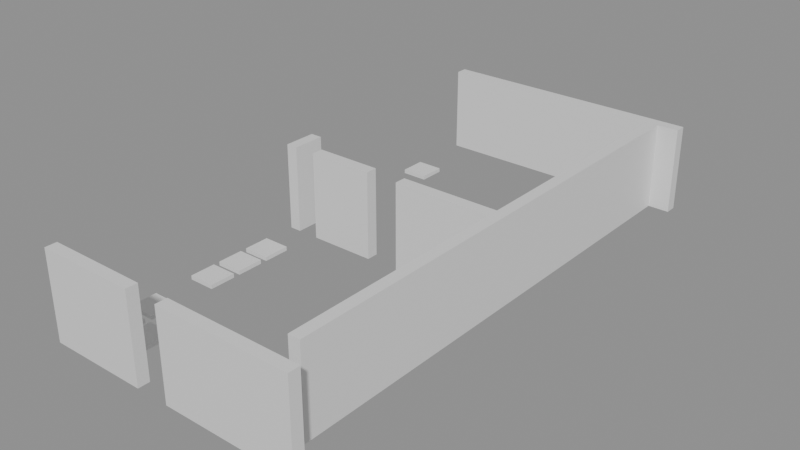 # Source: building_lego.blend  (saved by Blender 5.0.119; exported with 4.5.12 LTS)
import bpy
from mathutils import Matrix  # noqa: F401  (used for matrix-valued properties, if any)

bpy.ops.wm.read_factory_settings(use_empty=True)
scene = bpy.context.scene
scene.name = 'Scene'

# ---- collections
col_01_paredes_externas = bpy.data.collections.new('01_Paredes_Externas'); scene.collection.children.link(col_01_paredes_externas)
col_02_paredes_internas = bpy.data.collections.new('02_Paredes_Internas'); scene.collection.children.link(col_02_paredes_internas)
col_04_moveis_decoracoes = bpy.data.collections.new('04_Moveis_Decoracoes'); scene.collection.children.link(col_04_moveis_decoracoes)

# ---- materials (node trees are filled in below, after node groups)
mat_mat_parede_externa = bpy.data.materials.new('Mat_Parede_Externa')
mat_mat_parede_interna = bpy.data.materials.new('Mat_Parede_Interna')
mat_mat_moveis = bpy.data.materials.new('Mat_Moveis')

# ---- material node trees
mat_mat_parede_externa.use_nodes = True; mat_mat_parede_externa.node_tree.nodes.clear()
_N = mat_mat_parede_externa.node_tree.nodes; _L = mat_mat_parede_externa.node_tree.links
n0 = _N.new('ShaderNodeBsdfPrincipled'); n0.name = 'BSDF - Pré-fundamentado'; n0.location = (-200, 100)
n1 = _N.new('ShaderNodeOutputMaterial'); n1.name = 'Saída de material'; n1.location = (200, 100)
_L.new(n0.outputs[0], n1.inputs[0])
n1.is_active_output = True
mat_mat_parede_interna.use_nodes = True; mat_mat_parede_interna.node_tree.nodes.clear()
_N = mat_mat_parede_interna.node_tree.nodes; _L = mat_mat_parede_interna.node_tree.links
n0 = _N.new('ShaderNodeBsdfPrincipled'); n0.name = 'BSDF - Pré-fundamentado'; n0.location = (-200, 100)
n1 = _N.new('ShaderNodeOutputMaterial'); n1.name = 'Saída de material'; n1.location = (200, 100)
_L.new(n0.outputs[0], n1.inputs[0])
n1.is_active_output = True
mat_mat_moveis.use_nodes = True; mat_mat_moveis.node_tree.nodes.clear()
_N = mat_mat_moveis.node_tree.nodes; _L = mat_mat_moveis.node_tree.links
n0 = _N.new('ShaderNodeBsdfPrincipled'); n0.name = 'BSDF - Pré-fundamentado'; n0.location = (-200, 100)
n1 = _N.new('ShaderNodeOutputMaterial'); n1.name = 'Saída de material'; n1.location = (200, 100)
_L.new(n0.outputs[0], n1.inputs[0])
n1.is_active_output = True

# ---- meshes
me_bloco_dungeon_wall_4240_2735_z0 = bpy.data.meshes.new('Bloco_dungeon_wall_4240_2735_z0')
me_bloco_dungeon_wall_4240_2735_z0.from_pydata([(-0.5, -0.175, -1.32), (0.5, -0.175, -1.32), (0.5, 0.175, -1.32), (-0.5, 0.175, -1.32), (-0.5, -0.175, 1.32), (0.5, -0.175, 1.32), (0.5, 0.175, 1.32), (-0.5, 0.175, 1.32)], [], [(0, 1, 2, 3), (4, 7, 6, 5), (0, 4, 5, 1), (2, 6, 7, 3), (0, 3, 7, 4), (1, 5, 6, 2)])
me_bloco_dungeon_wall_4240_2735_z0.materials.append(mat_mat_parede_externa)
me_bloco_dungeon_wall_4240_2735_z0.update()
me_bloco_dungeon_wall_4241_2735_z0 = bpy.data.meshes.new('Bloco_dungeon_wall_4241_2735_z0')
me_bloco_dungeon_wall_4241_2735_z0.from_pydata([(-0.5, -0.175, -1.32), (0.5, -0.175, -1.32), (0.5, 0.175, -1.32), (-0.5, 0.175, -1.32), (-0.5, -0.175, 1.32), (0.5, -0.175, 1.32), (0.5, 0.175, 1.32), (-0.5, 0.175, 1.32)], [], [(0, 1, 2, 3), (4, 7, 6, 5), (0, 4, 5, 1), (2, 6, 7, 3), (0, 3, 7, 4), (1, 5, 6, 2)])
me_bloco_dungeon_wall_4241_2735_z0.materials.append(mat_mat_parede_externa)
me_bloco_dungeon_wall_4241_2735_z0.update()
me_bloco_dungeon_wall_4242_2735_z0 = bpy.data.meshes.new('Bloco_dungeon_wall_4242_2735_z0')
me_bloco_dungeon_wall_4242_2735_z0.from_pydata([(-0.5, -0.175, -1.32), (0.5, -0.175, -1.32), (0.5, 0.175, -1.32), (-0.5, 0.175, -1.32), (-0.5, -0.175, 1.32), (0.5, -0.175, 1.32), (0.5, 0.175, 1.32), (-0.5, 0.175, 1.32)], [], [(0, 1, 2, 3), (4, 7, 6, 5), (0, 4, 5, 1), (2, 6, 7, 3), (0, 3, 7, 4), (1, 5, 6, 2)])
me_bloco_dungeon_wall_4242_2735_z0.materials.append(mat_mat_parede_externa)
me_bloco_dungeon_wall_4242_2735_z0.update()
me_bloco_dungeon_wall_4244_2735_z0 = bpy.data.meshes.new('Bloco_dungeon_wall_4244_2735_z0')
me_bloco_dungeon_wall_4244_2735_z0.from_pydata([(-0.5, -0.175, -1.32), (0.5, -0.175, -1.32), (0.5, 0.175, -1.32), (-0.5, 0.175, -1.32), (-0.5, -0.175, 1.32), (0.5, -0.175, 1.32), (0.5, 0.175, 1.32), (-0.5, 0.175, 1.32)], [], [(0, 1, 2, 3), (4, 7, 6, 5), (0, 4, 5, 1), (2, 6, 7, 3), (0, 3, 7, 4), (1, 5, 6, 2)])
me_bloco_dungeon_wall_4244_2735_z0.materials.append(mat_mat_parede_externa)
me_bloco_dungeon_wall_4244_2735_z0.update()
me_bloco_dungeon_wall_4245_2735_z0 = bpy.data.meshes.new('Bloco_dungeon_wall_4245_2735_z0')
me_bloco_dungeon_wall_4245_2735_z0.from_pydata([(-0.5, -0.175, -1.32), (0.5, -0.175, -1.32), (0.5, 0.175, -1.32), (-0.5, 0.175, -1.32), (-0.5, -0.175, 1.32), (0.5, -0.175, 1.32), (0.5, 0.175, 1.32), (-0.5, 0.175, 1.32)], [], [(0, 1, 2, 3), (4, 7, 6, 5), (0, 4, 5, 1), (2, 6, 7, 3), (0, 3, 7, 4), (1, 5, 6, 2)])
me_bloco_dungeon_wall_4245_2735_z0.materials.append(mat_mat_parede_externa)
me_bloco_dungeon_wall_4245_2735_z0.update()
me_bloco_dungeon_wall_4246_2735_z0 = bpy.data.meshes.new('Bloco_dungeon_wall_4246_2735_z0')
me_bloco_dungeon_wall_4246_2735_z0.from_pydata([(-0.5, -0.175, -1.32), (0.5, -0.175, -1.32), (0.5, 0.175, -1.32), (-0.5, 0.175, -1.32), (-0.5, -0.175, 1.32), (0.5, -0.175, 1.32), (0.5, 0.175, 1.32), (-0.5, 0.175, 1.32)], [], [(0, 1, 2, 3), (4, 7, 6, 5), (0, 4, 5, 1), (2, 6, 7, 3), (0, 3, 7, 4), (1, 5, 6, 2)])
me_bloco_dungeon_wall_4246_2735_z0.materials.append(mat_mat_parede_externa)
me_bloco_dungeon_wall_4246_2735_z0.update()
me_bloco_dungeon_wall_4247_2735_z0 = bpy.data.meshes.new('Bloco_dungeon_wall_4247_2735_z0')
me_bloco_dungeon_wall_4247_2735_z0.from_pydata([(-0.5, -0.175, -1.32), (0.5, -0.175, -1.32), (0.5, 0.175, -1.32), (-0.5, 0.175, -1.32), (-0.5, -0.175, 1.32), (0.5, -0.175, 1.32), (0.5, 0.175, 1.32), (-0.5, 0.175, 1.32)], [], [(0, 1, 2, 3), (4, 7, 6, 5), (0, 4, 5, 1), (2, 6, 7, 3), (0, 3, 7, 4), (1, 5, 6, 2)])
me_bloco_dungeon_wall_4247_2735_z0.materials.append(mat_mat_parede_externa)
me_bloco_dungeon_wall_4247_2735_z0.update()
me_bloco_dungeon_wall_4240_2751_z0 = bpy.data.meshes.new('Bloco_dungeon_wall_4240_2751_z0')
me_bloco_dungeon_wall_4240_2751_z0.from_pydata([(-0.5, -0.175, -1.32), (0.5, -0.175, -1.32), (0.5, 0.175, -1.32), (-0.5, 0.175, -1.32), (-0.5, -0.175, 1.32), (0.5, -0.175, 1.32), (0.5, 0.175, 1.32), (-0.5, 0.175, 1.32)], [], [(0, 1, 2, 3), (4, 7, 6, 5), (0, 4, 5, 1), (2, 6, 7, 3), (0, 3, 7, 4), (1, 5, 6, 2)])
me_bloco_dungeon_wall_4240_2751_z0.materials.append(mat_mat_parede_externa)
me_bloco_dungeon_wall_4240_2751_z0.update()
me_bloco_dungeon_wall_4241_2751_z0 = bpy.data.meshes.new('Bloco_dungeon_wall_4241_2751_z0')
me_bloco_dungeon_wall_4241_2751_z0.from_pydata([(-0.5, -0.175, -1.32), (0.5, -0.175, -1.32), (0.5, 0.175, -1.32), (-0.5, 0.175, -1.32), (-0.5, -0.175, 1.32), (0.5, -0.175, 1.32), (0.5, 0.175, 1.32), (-0.5, 0.175, 1.32)], [], [(0, 1, 2, 3), (4, 7, 6, 5), (0, 4, 5, 1), (2, 6, 7, 3), (0, 3, 7, 4), (1, 5, 6, 2)])
me_bloco_dungeon_wall_4241_2751_z0.materials.append(mat_mat_parede_externa)
me_bloco_dungeon_wall_4241_2751_z0.update()
me_bloco_dungeon_wall_4242_2751_z0 = bpy.data.meshes.new('Bloco_dungeon_wall_4242_2751_z0')
me_bloco_dungeon_wall_4242_2751_z0.from_pydata([(-0.5, -0.175, -1.32), (0.5, -0.175, -1.32), (0.5, 0.175, -1.32), (-0.5, 0.175, -1.32), (-0.5, -0.175, 1.32), (0.5, -0.175, 1.32), (0.5, 0.175, 1.32), (-0.5, 0.175, 1.32)], [], [(0, 1, 2, 3), (4, 7, 6, 5), (0, 4, 5, 1), (2, 6, 7, 3), (0, 3, 7, 4), (1, 5, 6, 2)])
me_bloco_dungeon_wall_4242_2751_z0.materials.append(mat_mat_parede_externa)
me_bloco_dungeon_wall_4242_2751_z0.update()
me_bloco_dungeon_wall_4243_2751_z0 = bpy.data.meshes.new('Bloco_dungeon_wall_4243_2751_z0')
me_bloco_dungeon_wall_4243_2751_z0.from_pydata([(-0.5, -0.175, -1.32), (0.5, -0.175, -1.32), (0.5, 0.175, -1.32), (-0.5, 0.175, -1.32), (-0.5, -0.175, 1.32), (0.5, -0.175, 1.32), (0.5, 0.175, 1.32), (-0.5, 0.175, 1.32)], [], [(0, 1, 2, 3), (4, 7, 6, 5), (0, 4, 5, 1), (2, 6, 7, 3), (0, 3, 7, 4), (1, 5, 6, 2)])
me_bloco_dungeon_wall_4243_2751_z0.materials.append(mat_mat_parede_externa)
me_bloco_dungeon_wall_4243_2751_z0.update()
me_bloco_dungeon_wall_4244_2751_z0 = bpy.data.meshes.new('Bloco_dungeon_wall_4244_2751_z0')
me_bloco_dungeon_wall_4244_2751_z0.from_pydata([(-0.5, -0.175, -1.32), (0.5, -0.175, -1.32), (0.5, 0.175, -1.32), (-0.5, 0.175, -1.32), (-0.5, -0.175, 1.32), (0.5, -0.175, 1.32), (0.5, 0.175, 1.32), (-0.5, 0.175, 1.32)], [], [(0, 1, 2, 3), (4, 7, 6, 5), (0, 4, 5, 1), (2, 6, 7, 3), (0, 3, 7, 4), (1, 5, 6, 2)])
me_bloco_dungeon_wall_4244_2751_z0.materials.append(mat_mat_parede_externa)
me_bloco_dungeon_wall_4244_2751_z0.update()
me_bloco_dungeon_wall_4245_2751_z0 = bpy.data.meshes.new('Bloco_dungeon_wall_4245_2751_z0')
me_bloco_dungeon_wall_4245_2751_z0.from_pydata([(-0.5, -0.175, -1.32), (0.5, -0.175, -1.32), (0.5, 0.175, -1.32), (-0.5, 0.175, -1.32), (-0.5, -0.175, 1.32), (0.5, -0.175, 1.32), (0.5, 0.175, 1.32), (-0.5, 0.175, 1.32)], [], [(0, 1, 2, 3), (4, 7, 6, 5), (0, 4, 5, 1), (2, 6, 7, 3), (0, 3, 7, 4), (1, 5, 6, 2)])
me_bloco_dungeon_wall_4245_2751_z0.materials.append(mat_mat_parede_externa)
me_bloco_dungeon_wall_4245_2751_z0.update()
me_bloco_dungeon_wall_4246_2751_z0 = bpy.data.meshes.new('Bloco_dungeon_wall_4246_2751_z0')
me_bloco_dungeon_wall_4246_2751_z0.from_pydata([(-0.5, -0.175, -1.32), (0.5, -0.175, -1.32), (0.5, 0.175, -1.32), (-0.5, 0.175, -1.32), (-0.5, -0.175, 1.32), (0.5, -0.175, 1.32), (0.5, 0.175, 1.32), (-0.5, 0.175, 1.32)], [], [(0, 1, 2, 3), (4, 7, 6, 5), (0, 4, 5, 1), (2, 6, 7, 3), (0, 3, 7, 4), (1, 5, 6, 2)])
me_bloco_dungeon_wall_4246_2751_z0.materials.append(mat_mat_parede_externa)
me_bloco_dungeon_wall_4246_2751_z0.update()
me_bloco_dungeon_wall_4247_2751_z0 = bpy.data.meshes.new('Bloco_dungeon_wall_4247_2751_z0')
me_bloco_dungeon_wall_4247_2751_z0.from_pydata([(-0.5, -0.175, -1.32), (0.5, -0.175, -1.32), (0.5, 0.175, -1.32), (-0.5, 0.175, -1.32), (-0.5, -0.175, 1.32), (0.5, -0.175, 1.32), (0.5, 0.175, 1.32), (-0.5, 0.175, 1.32)], [], [(0, 1, 2, 3), (4, 7, 6, 5), (0, 4, 5, 1), (2, 6, 7, 3), (0, 3, 7, 4), (1, 5, 6, 2)])
me_bloco_dungeon_wall_4247_2751_z0.materials.append(mat_mat_parede_externa)
me_bloco_dungeon_wall_4247_2751_z0.update()
me_bloco_dungeon_wall_4240_2743_z0 = bpy.data.meshes.new('Bloco_dungeon_wall_4240_2743_z0')
me_bloco_dungeon_wall_4240_2743_z0.from_pydata([(-0.175, -0.5, -1.32), (0.175, -0.5, -1.32), (0.175, 0.5, -1.32), (-0.175, 0.5, -1.32), (-0.175, -0.5, 1.32), (0.175, -0.5, 1.32), (0.175, 0.5, 1.32), (-0.175, 0.5, 1.32)], [], [(0, 1, 2, 3), (4, 7, 6, 5), (0, 4, 5, 1), (2, 6, 7, 3), (0, 3, 7, 4), (1, 5, 6, 2)])
me_bloco_dungeon_wall_4240_2743_z0.materials.append(mat_mat_parede_externa)
me_bloco_dungeon_wall_4240_2743_z0.update()
me_bloco_dungeon_wall_4247_2736_z0 = bpy.data.meshes.new('Bloco_dungeon_wall_4247_2736_z0')
me_bloco_dungeon_wall_4247_2736_z0.from_pydata([(-0.175, -0.5, -1.32), (0.175, -0.5, -1.32), (0.175, 0.5, -1.32), (-0.175, 0.5, -1.32), (-0.175, -0.5, 1.32), (0.175, -0.5, 1.32), (0.175, 0.5, 1.32), (-0.175, 0.5, 1.32)], [], [(0, 1, 2, 3), (4, 7, 6, 5), (0, 4, 5, 1), (2, 6, 7, 3), (0, 3, 7, 4), (1, 5, 6, 2)])
me_bloco_dungeon_wall_4247_2736_z0.materials.append(mat_mat_parede_externa)
me_bloco_dungeon_wall_4247_2736_z0.update()
me_bloco_dungeon_wall_4247_2737_z0 = bpy.data.meshes.new('Bloco_dungeon_wall_4247_2737_z0')
me_bloco_dungeon_wall_4247_2737_z0.from_pydata([(-0.175, -0.5, -1.32), (0.175, -0.5, -1.32), (0.175, 0.5, -1.32), (-0.175, 0.5, -1.32), (-0.175, -0.5, 1.32), (0.175, -0.5, 1.32), (0.175, 0.5, 1.32), (-0.175, 0.5, 1.32)], [], [(0, 1, 2, 3), (4, 7, 6, 5), (0, 4, 5, 1), (2, 6, 7, 3), (0, 3, 7, 4), (1, 5, 6, 2)])
me_bloco_dungeon_wall_4247_2737_z0.materials.append(mat_mat_parede_externa)
me_bloco_dungeon_wall_4247_2737_z0.update()
me_bloco_dungeon_wall_4247_2738_z0 = bpy.data.meshes.new('Bloco_dungeon_wall_4247_2738_z0')
me_bloco_dungeon_wall_4247_2738_z0.from_pydata([(-0.175, -0.5, -1.32), (0.175, -0.5, -1.32), (0.175, 0.5, -1.32), (-0.175, 0.5, -1.32), (-0.175, -0.5, 1.32), (0.175, -0.5, 1.32), (0.175, 0.5, 1.32), (-0.175, 0.5, 1.32)], [], [(0, 1, 2, 3), (4, 7, 6, 5), (0, 4, 5, 1), (2, 6, 7, 3), (0, 3, 7, 4), (1, 5, 6, 2)])
me_bloco_dungeon_wall_4247_2738_z0.materials.append(mat_mat_parede_externa)
me_bloco_dungeon_wall_4247_2738_z0.update()
me_bloco_dungeon_wall_4247_2739_z0 = bpy.data.meshes.new('Bloco_dungeon_wall_4247_2739_z0')
me_bloco_dungeon_wall_4247_2739_z0.from_pydata([(-0.175, -0.5, -1.32), (0.175, -0.5, -1.32), (0.175, 0.5, -1.32), (-0.175, 0.5, -1.32), (-0.175, -0.5, 1.32), (0.175, -0.5, 1.32), (0.175, 0.5, 1.32), (-0.175, 0.5, 1.32)], [], [(0, 1, 2, 3), (4, 7, 6, 5), (0, 4, 5, 1), (2, 6, 7, 3), (0, 3, 7, 4), (1, 5, 6, 2)])
me_bloco_dungeon_wall_4247_2739_z0.materials.append(mat_mat_parede_externa)
me_bloco_dungeon_wall_4247_2739_z0.update()
me_bloco_dungeon_wall_4247_2740_z0 = bpy.data.meshes.new('Bloco_dungeon_wall_4247_2740_z0')
me_bloco_dungeon_wall_4247_2740_z0.from_pydata([(-0.175, -0.5, -1.32), (0.175, -0.5, -1.32), (0.175, 0.5, -1.32), (-0.175, 0.5, -1.32), (-0.175, -0.5, 1.32), (0.175, -0.5, 1.32), (0.175, 0.5, 1.32), (-0.175, 0.5, 1.32)], [], [(0, 1, 2, 3), (4, 7, 6, 5), (0, 4, 5, 1), (2, 6, 7, 3), (0, 3, 7, 4), (1, 5, 6, 2)])
me_bloco_dungeon_wall_4247_2740_z0.materials.append(mat_mat_parede_externa)
me_bloco_dungeon_wall_4247_2740_z0.update()
me_bloco_dungeon_wall_4247_2741_z0 = bpy.data.meshes.new('Bloco_dungeon_wall_4247_2741_z0')
me_bloco_dungeon_wall_4247_2741_z0.from_pydata([(-0.175, -0.5, -1.32), (0.175, -0.5, -1.32), (0.175, 0.5, -1.32), (-0.175, 0.5, -1.32), (-0.175, -0.5, 1.32), (0.175, -0.5, 1.32), (0.175, 0.5, 1.32), (-0.175, 0.5, 1.32)], [], [(0, 1, 2, 3), (4, 7, 6, 5), (0, 4, 5, 1), (2, 6, 7, 3), (0, 3, 7, 4), (1, 5, 6, 2)])
me_bloco_dungeon_wall_4247_2741_z0.materials.append(mat_mat_parede_externa)
me_bloco_dungeon_wall_4247_2741_z0.update()
me_bloco_dungeon_wall_4247_2742_z0 = bpy.data.meshes.new('Bloco_dungeon_wall_4247_2742_z0')
me_bloco_dungeon_wall_4247_2742_z0.from_pydata([(-0.175, -0.5, -1.32), (0.175, -0.5, -1.32), (0.175, 0.5, -1.32), (-0.175, 0.5, -1.32), (-0.175, -0.5, 1.32), (0.175, -0.5, 1.32), (0.175, 0.5, 1.32), (-0.175, 0.5, 1.32)], [], [(0, 1, 2, 3), (4, 7, 6, 5), (0, 4, 5, 1), (2, 6, 7, 3), (0, 3, 7, 4), (1, 5, 6, 2)])
me_bloco_dungeon_wall_4247_2742_z0.materials.append(mat_mat_parede_externa)
me_bloco_dungeon_wall_4247_2742_z0.update()
me_bloco_dungeon_wall_4247_2743_z0 = bpy.data.meshes.new('Bloco_dungeon_wall_4247_2743_z0')
me_bloco_dungeon_wall_4247_2743_z0.from_pydata([(-0.175, -0.5, -1.32), (0.175, -0.5, -1.32), (0.175, 0.5, -1.32), (-0.175, 0.5, -1.32), (-0.175, -0.5, 1.32), (0.175, -0.5, 1.32), (0.175, 0.5, 1.32), (-0.175, 0.5, 1.32)], [], [(0, 1, 2, 3), (4, 7, 6, 5), (0, 4, 5, 1), (2, 6, 7, 3), (0, 3, 7, 4), (1, 5, 6, 2)])
me_bloco_dungeon_wall_4247_2743_z0.materials.append(mat_mat_parede_externa)
me_bloco_dungeon_wall_4247_2743_z0.update()
me_bloco_dungeon_wall_4247_2744_z0 = bpy.data.meshes.new('Bloco_dungeon_wall_4247_2744_z0')
me_bloco_dungeon_wall_4247_2744_z0.from_pydata([(-0.175, -0.5, -1.32), (0.175, -0.5, -1.32), (0.175, 0.5, -1.32), (-0.175, 0.5, -1.32), (-0.175, -0.5, 1.32), (0.175, -0.5, 1.32), (0.175, 0.5, 1.32), (-0.175, 0.5, 1.32)], [], [(0, 1, 2, 3), (4, 7, 6, 5), (0, 4, 5, 1), (2, 6, 7, 3), (0, 3, 7, 4), (1, 5, 6, 2)])
me_bloco_dungeon_wall_4247_2744_z0.materials.append(mat_mat_parede_externa)
me_bloco_dungeon_wall_4247_2744_z0.update()
me_bloco_dungeon_wall_4247_2745_z0 = bpy.data.meshes.new('Bloco_dungeon_wall_4247_2745_z0')
me_bloco_dungeon_wall_4247_2745_z0.from_pydata([(-0.175, -0.5, -1.32), (0.175, -0.5, -1.32), (0.175, 0.5, -1.32), (-0.175, 0.5, -1.32), (-0.175, -0.5, 1.32), (0.175, -0.5, 1.32), (0.175, 0.5, 1.32), (-0.175, 0.5, 1.32)], [], [(0, 1, 2, 3), (4, 7, 6, 5), (0, 4, 5, 1), (2, 6, 7, 3), (0, 3, 7, 4), (1, 5, 6, 2)])
me_bloco_dungeon_wall_4247_2745_z0.materials.append(mat_mat_parede_externa)
me_bloco_dungeon_wall_4247_2745_z0.update()
me_bloco_dungeon_wall_4247_2746_z0 = bpy.data.meshes.new('Bloco_dungeon_wall_4247_2746_z0')
me_bloco_dungeon_wall_4247_2746_z0.from_pydata([(-0.175, -0.5, -1.32), (0.175, -0.5, -1.32), (0.175, 0.5, -1.32), (-0.175, 0.5, -1.32), (-0.175, -0.5, 1.32), (0.175, -0.5, 1.32), (0.175, 0.5, 1.32), (-0.175, 0.5, 1.32)], [], [(0, 1, 2, 3), (4, 7, 6, 5), (0, 4, 5, 1), (2, 6, 7, 3), (0, 3, 7, 4), (1, 5, 6, 2)])
me_bloco_dungeon_wall_4247_2746_z0.materials.append(mat_mat_parede_externa)
me_bloco_dungeon_wall_4247_2746_z0.update()
me_bloco_dungeon_wall_4247_2747_z0 = bpy.data.meshes.new('Bloco_dungeon_wall_4247_2747_z0')
me_bloco_dungeon_wall_4247_2747_z0.from_pydata([(-0.175, -0.5, -1.32), (0.175, -0.5, -1.32), (0.175, 0.5, -1.32), (-0.175, 0.5, -1.32), (-0.175, -0.5, 1.32), (0.175, -0.5, 1.32), (0.175, 0.5, 1.32), (-0.175, 0.5, 1.32)], [], [(0, 1, 2, 3), (4, 7, 6, 5), (0, 4, 5, 1), (2, 6, 7, 3), (0, 3, 7, 4), (1, 5, 6, 2)])
me_bloco_dungeon_wall_4247_2747_z0.materials.append(mat_mat_parede_externa)
me_bloco_dungeon_wall_4247_2747_z0.update()
me_bloco_dungeon_wall_4247_2748_z0 = bpy.data.meshes.new('Bloco_dungeon_wall_4247_2748_z0')
me_bloco_dungeon_wall_4247_2748_z0.from_pydata([(-0.175, -0.5, -1.32), (0.175, -0.5, -1.32), (0.175, 0.5, -1.32), (-0.175, 0.5, -1.32), (-0.175, -0.5, 1.32), (0.175, -0.5, 1.32), (0.175, 0.5, 1.32), (-0.175, 0.5, 1.32)], [], [(0, 1, 2, 3), (4, 7, 6, 5), (0, 4, 5, 1), (2, 6, 7, 3), (0, 3, 7, 4), (1, 5, 6, 2)])
me_bloco_dungeon_wall_4247_2748_z0.materials.append(mat_mat_parede_externa)
me_bloco_dungeon_wall_4247_2748_z0.update()
me_bloco_dungeon_wall_4247_2749_z0 = bpy.data.meshes.new('Bloco_dungeon_wall_4247_2749_z0')
me_bloco_dungeon_wall_4247_2749_z0.from_pydata([(-0.175, -0.5, -1.32), (0.175, -0.5, -1.32), (0.175, 0.5, -1.32), (-0.175, 0.5, -1.32), (-0.175, -0.5, 1.32), (0.175, -0.5, 1.32), (0.175, 0.5, 1.32), (-0.175, 0.5, 1.32)], [], [(0, 1, 2, 3), (4, 7, 6, 5), (0, 4, 5, 1), (2, 6, 7, 3), (0, 3, 7, 4), (1, 5, 6, 2)])
me_bloco_dungeon_wall_4247_2749_z0.materials.append(mat_mat_parede_externa)
me_bloco_dungeon_wall_4247_2749_z0.update()
me_bloco_dungeon_wall_4247_2750_z0 = bpy.data.meshes.new('Bloco_dungeon_wall_4247_2750_z0')
me_bloco_dungeon_wall_4247_2750_z0.from_pydata([(-0.175, -0.5, -1.32), (0.175, -0.5, -1.32), (0.175, 0.5, -1.32), (-0.175, 0.5, -1.32), (-0.175, -0.5, 1.32), (0.175, -0.5, 1.32), (0.175, 0.5, 1.32), (-0.175, 0.5, 1.32)], [], [(0, 1, 2, 3), (4, 7, 6, 5), (0, 4, 5, 1), (2, 6, 7, 3), (0, 3, 7, 4), (1, 5, 6, 2)])
me_bloco_dungeon_wall_4247_2750_z0.materials.append(mat_mat_parede_externa)
me_bloco_dungeon_wall_4247_2750_z0.update()
me_bloco_dungeon_wall_4241_2743_z0 = bpy.data.meshes.new('Bloco_dungeon_wall_4241_2743_z0')
me_bloco_dungeon_wall_4241_2743_z0.from_pydata([(-0.5, -0.175, -1.32), (0.5, -0.175, -1.32), (0.5, 0.175, -1.32), (-0.5, 0.175, -1.32), (-0.5, -0.175, 1.32), (0.5, -0.175, 1.32), (0.5, 0.175, 1.32), (-0.5, 0.175, 1.32)], [], [(0, 1, 2, 3), (4, 7, 6, 5), (0, 4, 5, 1), (2, 6, 7, 3), (0, 3, 7, 4), (1, 5, 6, 2)])
me_bloco_dungeon_wall_4241_2743_z0.materials.append(mat_mat_parede_interna)
me_bloco_dungeon_wall_4241_2743_z0.update()
me_bloco_dungeon_wall_4242_2743_z0 = bpy.data.meshes.new('Bloco_dungeon_wall_4242_2743_z0')
me_bloco_dungeon_wall_4242_2743_z0.from_pydata([(-0.5, -0.175, -1.32), (0.5, -0.175, -1.32), (0.5, 0.175, -1.32), (-0.5, 0.175, -1.32), (-0.5, -0.175, 1.32), (0.5, -0.175, 1.32), (0.5, 0.175, 1.32), (-0.5, 0.175, 1.32)], [], [(0, 1, 2, 3), (4, 7, 6, 5), (0, 4, 5, 1), (2, 6, 7, 3), (0, 3, 7, 4), (1, 5, 6, 2)])
me_bloco_dungeon_wall_4242_2743_z0.materials.append(mat_mat_parede_interna)
me_bloco_dungeon_wall_4242_2743_z0.update()
me_bloco_dungeon_wall_4244_2743_z0 = bpy.data.meshes.new('Bloco_dungeon_wall_4244_2743_z0')
me_bloco_dungeon_wall_4244_2743_z0.from_pydata([(-0.5, -0.175, -1.32), (0.5, -0.175, -1.32), (0.5, 0.175, -1.32), (-0.5, 0.175, -1.32), (-0.5, -0.175, 1.32), (0.5, -0.175, 1.32), (0.5, 0.175, 1.32), (-0.5, 0.175, 1.32)], [], [(0, 1, 2, 3), (4, 7, 6, 5), (0, 4, 5, 1), (2, 6, 7, 3), (0, 3, 7, 4), (1, 5, 6, 2)])
me_bloco_dungeon_wall_4244_2743_z0.materials.append(mat_mat_parede_interna)
me_bloco_dungeon_wall_4244_2743_z0.update()
me_bloco_dungeon_wall_4245_2743_z0 = bpy.data.meshes.new('Bloco_dungeon_wall_4245_2743_z0')
me_bloco_dungeon_wall_4245_2743_z0.from_pydata([(-0.5, -0.175, -1.32), (0.5, -0.175, -1.32), (0.5, 0.175, -1.32), (-0.5, 0.175, -1.32), (-0.5, -0.175, 1.32), (0.5, -0.175, 1.32), (0.5, 0.175, 1.32), (-0.5, 0.175, 1.32)], [], [(0, 1, 2, 3), (4, 7, 6, 5), (0, 4, 5, 1), (2, 6, 7, 3), (0, 3, 7, 4), (1, 5, 6, 2)])
me_bloco_dungeon_wall_4245_2743_z0.materials.append(mat_mat_parede_interna)
me_bloco_dungeon_wall_4245_2743_z0.update()
me_bloco_dungeon_wall_4246_2743_z0 = bpy.data.meshes.new('Bloco_dungeon_wall_4246_2743_z0')
me_bloco_dungeon_wall_4246_2743_z0.from_pydata([(-0.5, -0.175, -1.32), (0.5, -0.175, -1.32), (0.5, 0.175, -1.32), (-0.5, 0.175, -1.32), (-0.5, -0.175, 1.32), (0.5, -0.175, 1.32), (0.5, 0.175, 1.32), (-0.5, 0.175, 1.32)], [], [(0, 1, 2, 3), (4, 7, 6, 5), (0, 4, 5, 1), (2, 6, 7, 3), (0, 3, 7, 4), (1, 5, 6, 2)])
me_bloco_dungeon_wall_4246_2743_z0.materials.append(mat_mat_parede_interna)
me_bloco_dungeon_wall_4246_2743_z0.update()
me_movel_debris_4240_2736_z0 = bpy.data.meshes.new('Movel_debris_4240_2736_z0')
me_movel_debris_4240_2736_z0.from_pydata([(-0.4, -0.4, -0.06), (0.4, -0.4, -0.06), (0.4, 0.4, -0.06), (-0.4, 0.4, -0.06), (-0.4, -0.4, 0.06), (0.4, -0.4, 0.06), (0.4, 0.4, 0.06), (-0.4, 0.4, 0.06)], [], [(0, 1, 2, 3), (4, 7, 6, 5), (0, 4, 5, 1), (2, 6, 7, 3), (0, 3, 7, 4), (1, 5, 6, 2)])
me_movel_debris_4240_2736_z0.materials.append(mat_mat_moveis)
me_movel_debris_4240_2736_z0.update()
me_movel_debris_4241_2736_z0 = bpy.data.meshes.new('Movel_debris_4241_2736_z0')
me_movel_debris_4241_2736_z0.from_pydata([(-0.4, -0.4, -0.06), (0.4, -0.4, -0.06), (0.4, 0.4, -0.06), (-0.4, 0.4, -0.06), (-0.4, -0.4, 0.06), (0.4, -0.4, 0.06), (0.4, 0.4, 0.06), (-0.4, 0.4, 0.06)], [], [(0, 1, 2, 3), (4, 7, 6, 5), (0, 4, 5, 1), (2, 6, 7, 3), (0, 3, 7, 4), (1, 5, 6, 2)])
me_movel_debris_4241_2736_z0.materials.append(mat_mat_moveis)
me_movel_debris_4241_2736_z0.update()
me_movel_debris_4240_2737_z0 = bpy.data.meshes.new('Movel_debris_4240_2737_z0')
me_movel_debris_4240_2737_z0.from_pydata([(-0.4, -0.4, -0.06), (0.4, -0.4, -0.06), (0.4, 0.4, -0.06), (-0.4, 0.4, -0.06), (-0.4, -0.4, 0.06), (0.4, -0.4, 0.06), (0.4, 0.4, 0.06), (-0.4, 0.4, 0.06)], [], [(0, 1, 2, 3), (4, 7, 6, 5), (0, 4, 5, 1), (2, 6, 7, 3), (0, 3, 7, 4), (1, 5, 6, 2)])
me_movel_debris_4240_2737_z0.materials.append(mat_mat_moveis)
me_movel_debris_4240_2737_z0.update()
me_movel_debris_4241_2737_z0 = bpy.data.meshes.new('Movel_debris_4241_2737_z0')
me_movel_debris_4241_2737_z0.from_pydata([(-0.4, -0.4, -0.06), (0.4, -0.4, -0.06), (0.4, 0.4, -0.06), (-0.4, 0.4, -0.06), (-0.4, -0.4, 0.06), (0.4, -0.4, 0.06), (0.4, 0.4, 0.06), (-0.4, 0.4, 0.06)], [], [(0, 1, 2, 3), (4, 7, 6, 5), (0, 4, 5, 1), (2, 6, 7, 3), (0, 3, 7, 4), (1, 5, 6, 2)])
me_movel_debris_4241_2737_z0.materials.append(mat_mat_moveis)
me_movel_debris_4241_2737_z0.update()
me_movel_vines_4240_2739_z0 = bpy.data.meshes.new('Movel_vines_4240_2739_z0')
me_movel_vines_4240_2739_z0.from_pydata([(-0.4, -0.4, -0.06), (0.4, -0.4, -0.06), (0.4, 0.4, -0.06), (-0.4, 0.4, -0.06), (-0.4, -0.4, 0.06), (0.4, -0.4, 0.06), (0.4, 0.4, 0.06), (-0.4, 0.4, 0.06)], [], [(0, 1, 2, 3), (4, 7, 6, 5), (0, 4, 5, 1), (2, 6, 7, 3), (0, 3, 7, 4), (1, 5, 6, 2)])
me_movel_vines_4240_2739_z0.materials.append(mat_mat_moveis)
me_movel_vines_4240_2739_z0.update()
me_movel_vines_4240_2740_z0 = bpy.data.meshes.new('Movel_vines_4240_2740_z0')
me_movel_vines_4240_2740_z0.from_pydata([(-0.4, -0.4, -0.06), (0.4, -0.4, -0.06), (0.4, 0.4, -0.06), (-0.4, 0.4, -0.06), (-0.4, -0.4, 0.06), (0.4, -0.4, 0.06), (0.4, 0.4, 0.06), (-0.4, 0.4, 0.06)], [], [(0, 1, 2, 3), (4, 7, 6, 5), (0, 4, 5, 1), (2, 6, 7, 3), (0, 3, 7, 4), (1, 5, 6, 2)])
me_movel_vines_4240_2740_z0.materials.append(mat_mat_moveis)
me_movel_vines_4240_2740_z0.update()
me_movel_vines_4240_2741_z0 = bpy.data.meshes.new('Movel_vines_4240_2741_z0')
me_movel_vines_4240_2741_z0.from_pydata([(-0.4, -0.4, -0.06), (0.4, -0.4, -0.06), (0.4, 0.4, -0.06), (-0.4, 0.4, -0.06), (-0.4, -0.4, 0.06), (0.4, -0.4, 0.06), (0.4, 0.4, 0.06), (-0.4, 0.4, 0.06)], [], [(0, 1, 2, 3), (4, 7, 6, 5), (0, 4, 5, 1), (2, 6, 7, 3), (0, 3, 7, 4), (1, 5, 6, 2)])
me_movel_vines_4240_2741_z0.materials.append(mat_mat_moveis)
me_movel_vines_4240_2741_z0.update()
me_movel_bones_4240_2744_z0 = bpy.data.meshes.new('Movel_bones_4240_2744_z0')
me_movel_bones_4240_2744_z0.from_pydata([(-0.4, -0.4, -0.06), (0.4, -0.4, -0.06), (0.4, 0.4, -0.06), (-0.4, 0.4, -0.06), (-0.4, -0.4, 0.06), (0.4, -0.4, 0.06), (0.4, 0.4, 0.06), (-0.4, 0.4, 0.06)], [], [(0, 1, 2, 3), (4, 7, 6, 5), (0, 4, 5, 1), (2, 6, 7, 3), (0, 3, 7, 4), (1, 5, 6, 2)])
me_movel_bones_4240_2744_z0.materials.append(mat_mat_moveis)
me_movel_bones_4240_2744_z0.update()
me_movel_bones_4245_2745_z0 = bpy.data.meshes.new('Movel_bones_4245_2745_z0')
me_movel_bones_4245_2745_z0.from_pydata([(-0.4, -0.4, -0.06), (0.4, -0.4, -0.06), (0.4, 0.4, -0.06), (-0.4, 0.4, -0.06), (-0.4, -0.4, 0.06), (0.4, -0.4, 0.06), (0.4, 0.4, 0.06), (-0.4, 0.4, 0.06)], [], [(0, 1, 2, 3), (4, 7, 6, 5), (0, 4, 5, 1), (2, 6, 7, 3), (0, 3, 7, 4), (1, 5, 6, 2)])
me_movel_bones_4245_2745_z0.materials.append(mat_mat_moveis)
me_movel_bones_4245_2745_z0.update()
me_movel_bones_4240_2748_z0 = bpy.data.meshes.new('Movel_bones_4240_2748_z0')
me_movel_bones_4240_2748_z0.from_pydata([(-0.4, -0.4, -0.06), (0.4, -0.4, -0.06), (0.4, 0.4, -0.06), (-0.4, 0.4, -0.06), (-0.4, -0.4, 0.06), (0.4, -0.4, 0.06), (0.4, 0.4, 0.06), (-0.4, 0.4, 0.06)], [], [(0, 1, 2, 3), (4, 7, 6, 5), (0, 4, 5, 1), (2, 6, 7, 3), (0, 3, 7, 4), (1, 5, 6, 2)])
me_movel_bones_4240_2748_z0.materials.append(mat_mat_moveis)
me_movel_bones_4240_2748_z0.update()

# ---- objects
ob_parede_externa_norte_y2735_x4240_4247 = bpy.data.objects.new('Parede_Externa_Norte_Y2735_X4240_4247', None)
ob_bloco_dungeon_wall_4240_2735_z0 = bpy.data.objects.new('Bloco_dungeon_wall_4240_2735_z0', me_bloco_dungeon_wall_4240_2735_z0)
ob_bloco_dungeon_wall_4241_2735_z0 = bpy.data.objects.new('Bloco_dungeon_wall_4241_2735_z0', me_bloco_dungeon_wall_4241_2735_z0)
ob_bloco_dungeon_wall_4242_2735_z0 = bpy.data.objects.new('Bloco_dungeon_wall_4242_2735_z0', me_bloco_dungeon_wall_4242_2735_z0)
ob_bloco_dungeon_wall_4244_2735_z0 = bpy.data.objects.new('Bloco_dungeon_wall_4244_2735_z0', me_bloco_dungeon_wall_4244_2735_z0)
ob_bloco_dungeon_wall_4245_2735_z0 = bpy.data.objects.new('Bloco_dungeon_wall_4245_2735_z0', me_bloco_dungeon_wall_4245_2735_z0)
ob_bloco_dungeon_wall_4246_2735_z0 = bpy.data.objects.new('Bloco_dungeon_wall_4246_2735_z0', me_bloco_dungeon_wall_4246_2735_z0)
ob_bloco_dungeon_wall_4247_2735_z0 = bpy.data.objects.new('Bloco_dungeon_wall_4247_2735_z0', me_bloco_dungeon_wall_4247_2735_z0)
ob_parede_externa_sul_y2751_x4240_4247 = bpy.data.objects.new('Parede_Externa_Sul_Y2751_X4240_4247', None)
ob_bloco_dungeon_wall_4240_2751_z0 = bpy.data.objects.new('Bloco_dungeon_wall_4240_2751_z0', me_bloco_dungeon_wall_4240_2751_z0)
ob_bloco_dungeon_wall_4241_2751_z0 = bpy.data.objects.new('Bloco_dungeon_wall_4241_2751_z0', me_bloco_dungeon_wall_4241_2751_z0)
ob_bloco_dungeon_wall_4242_2751_z0 = bpy.data.objects.new('Bloco_dungeon_wall_4242_2751_z0', me_bloco_dungeon_wall_4242_2751_z0)
ob_bloco_dungeon_wall_4243_2751_z0 = bpy.data.objects.new('Bloco_dungeon_wall_4243_2751_z0', me_bloco_dungeon_wall_4243_2751_z0)
ob_bloco_dungeon_wall_4244_2751_z0 = bpy.data.objects.new('Bloco_dungeon_wall_4244_2751_z0', me_bloco_dungeon_wall_4244_2751_z0)
ob_bloco_dungeon_wall_4245_2751_z0 = bpy.data.objects.new('Bloco_dungeon_wall_4245_2751_z0', me_bloco_dungeon_wall_4245_2751_z0)
ob_bloco_dungeon_wall_4246_2751_z0 = bpy.data.objects.new('Bloco_dungeon_wall_4246_2751_z0', me_bloco_dungeon_wall_4246_2751_z0)
ob_bloco_dungeon_wall_4247_2751_z0 = bpy.data.objects.new('Bloco_dungeon_wall_4247_2751_z0', me_bloco_dungeon_wall_4247_2751_z0)
ob_parede_externa_oeste_x4240_y2743_2743 = bpy.data.objects.new('Parede_Externa_Oeste_X4240_Y2743_2743', None)
ob_bloco_dungeon_wall_4240_2743_z0 = bpy.data.objects.new('Bloco_dungeon_wall_4240_2743_z0', me_bloco_dungeon_wall_4240_2743_z0)
ob_parede_externa_leste_x4247_y2736_2750 = bpy.data.objects.new('Parede_Externa_Leste_X4247_Y2736_2750', None)
ob_bloco_dungeon_wall_4247_2736_z0 = bpy.data.objects.new('Bloco_dungeon_wall_4247_2736_z0', me_bloco_dungeon_wall_4247_2736_z0)
ob_bloco_dungeon_wall_4247_2737_z0 = bpy.data.objects.new('Bloco_dungeon_wall_4247_2737_z0', me_bloco_dungeon_wall_4247_2737_z0)
ob_bloco_dungeon_wall_4247_2738_z0 = bpy.data.objects.new('Bloco_dungeon_wall_4247_2738_z0', me_bloco_dungeon_wall_4247_2738_z0)
ob_bloco_dungeon_wall_4247_2739_z0 = bpy.data.objects.new('Bloco_dungeon_wall_4247_2739_z0', me_bloco_dungeon_wall_4247_2739_z0)
ob_bloco_dungeon_wall_4247_2740_z0 = bpy.data.objects.new('Bloco_dungeon_wall_4247_2740_z0', me_bloco_dungeon_wall_4247_2740_z0)
ob_bloco_dungeon_wall_4247_2741_z0 = bpy.data.objects.new('Bloco_dungeon_wall_4247_2741_z0', me_bloco_dungeon_wall_4247_2741_z0)
ob_bloco_dungeon_wall_4247_2742_z0 = bpy.data.objects.new('Bloco_dungeon_wall_4247_2742_z0', me_bloco_dungeon_wall_4247_2742_z0)
ob_bloco_dungeon_wall_4247_2743_z0 = bpy.data.objects.new('Bloco_dungeon_wall_4247_2743_z0', me_bloco_dungeon_wall_4247_2743_z0)
ob_bloco_dungeon_wall_4247_2744_z0 = bpy.data.objects.new('Bloco_dungeon_wall_4247_2744_z0', me_bloco_dungeon_wall_4247_2744_z0)
ob_bloco_dungeon_wall_4247_2745_z0 = bpy.data.objects.new('Bloco_dungeon_wall_4247_2745_z0', me_bloco_dungeon_wall_4247_2745_z0)
ob_bloco_dungeon_wall_4247_2746_z0 = bpy.data.objects.new('Bloco_dungeon_wall_4247_2746_z0', me_bloco_dungeon_wall_4247_2746_z0)
ob_bloco_dungeon_wall_4247_2747_z0 = bpy.data.objects.new('Bloco_dungeon_wall_4247_2747_z0', me_bloco_dungeon_wall_4247_2747_z0)
ob_bloco_dungeon_wall_4247_2748_z0 = bpy.data.objects.new('Bloco_dungeon_wall_4247_2748_z0', me_bloco_dungeon_wall_4247_2748_z0)
ob_bloco_dungeon_wall_4247_2749_z0 = bpy.data.objects.new('Bloco_dungeon_wall_4247_2749_z0', me_bloco_dungeon_wall_4247_2749_z0)
ob_bloco_dungeon_wall_4247_2750_z0 = bpy.data.objects.new('Bloco_dungeon_wall_4247_2750_z0', me_bloco_dungeon_wall_4247_2750_z0)
ob_parede_interna_ew_02_y2743_x4241_4246 = bpy.data.objects.new('Parede_Interna_EW_02_Y2743_X4241_4246', None)
ob_bloco_dungeon_wall_4241_2743_z0 = bpy.data.objects.new('Bloco_dungeon_wall_4241_2743_z0', me_bloco_dungeon_wall_4241_2743_z0)
ob_bloco_dungeon_wall_4242_2743_z0 = bpy.data.objects.new('Bloco_dungeon_wall_4242_2743_z0', me_bloco_dungeon_wall_4242_2743_z0)
ob_bloco_dungeon_wall_4244_2743_z0 = bpy.data.objects.new('Bloco_dungeon_wall_4244_2743_z0', me_bloco_dungeon_wall_4244_2743_z0)
ob_bloco_dungeon_wall_4245_2743_z0 = bpy.data.objects.new('Bloco_dungeon_wall_4245_2743_z0', me_bloco_dungeon_wall_4245_2743_z0)
ob_bloco_dungeon_wall_4246_2743_z0 = bpy.data.objects.new('Bloco_dungeon_wall_4246_2743_z0', me_bloco_dungeon_wall_4246_2743_z0)
ob_moveis_decoracoes = bpy.data.objects.new('Moveis_Decoracoes', None)
ob_movel_debris_4240_2736_z0 = bpy.data.objects.new('Movel_debris_4240_2736_z0', me_movel_debris_4240_2736_z0)
ob_movel_debris_4241_2736_z0 = bpy.data.objects.new('Movel_debris_4241_2736_z0', me_movel_debris_4241_2736_z0)
ob_movel_debris_4240_2737_z0 = bpy.data.objects.new('Movel_debris_4240_2737_z0', me_movel_debris_4240_2737_z0)
ob_movel_debris_4241_2737_z0 = bpy.data.objects.new('Movel_debris_4241_2737_z0', me_movel_debris_4241_2737_z0)
ob_movel_vines_4240_2739_z0 = bpy.data.objects.new('Movel_vines_4240_2739_z0', me_movel_vines_4240_2739_z0)
ob_movel_vines_4240_2740_z0 = bpy.data.objects.new('Movel_vines_4240_2740_z0', me_movel_vines_4240_2740_z0)
ob_movel_vines_4240_2741_z0 = bpy.data.objects.new('Movel_vines_4240_2741_z0', me_movel_vines_4240_2741_z0)
ob_movel_bones_4240_2744_z0 = bpy.data.objects.new('Movel_bones_4240_2744_z0', me_movel_bones_4240_2744_z0)
ob_movel_bones_4245_2745_z0 = bpy.data.objects.new('Movel_bones_4245_2745_z0', me_movel_bones_4245_2745_z0)
ob_movel_bones_4240_2748_z0 = bpy.data.objects.new('Movel_bones_4240_2748_z0', me_movel_bones_4240_2748_z0)

# ---- transforms, parenting, visibility, modifiers, constraints
ob_parede_externa_norte_y2735_x4240_4247.location = (0.0, -8.0, 0.0)
ob_parede_externa_norte_y2735_x4240_4247.empty_display_type = 'CUBE'
ob_bloco_dungeon_wall_4240_2735_z0.parent = ob_parede_externa_norte_y2735_x4240_4247
ob_bloco_dungeon_wall_4240_2735_z0.matrix_parent_inverse = Matrix(((1.0, -0.0, 0.0, -0.0), (-0.0, 1.0, -0.0, 8.0), (0.0, -0.0, 1.0, -0.0), (-0.0, 0.0, -0.0, 1.0)))
ob_bloco_dungeon_wall_4240_2735_z0.location = (-3.5, -8.325, 1.32)
ob_bloco_dungeon_wall_4241_2735_z0.parent = ob_parede_externa_norte_y2735_x4240_4247
ob_bloco_dungeon_wall_4241_2735_z0.matrix_parent_inverse = Matrix(((1.0, -0.0, 0.0, -0.0), (-0.0, 1.0, -0.0, 8.0), (0.0, -0.0, 1.0, -0.0), (-0.0, 0.0, -0.0, 1.0)))
ob_bloco_dungeon_wall_4241_2735_z0.location = (-2.5, -8.325, 1.32)
ob_bloco_dungeon_wall_4242_2735_z0.parent = ob_parede_externa_norte_y2735_x4240_4247
ob_bloco_dungeon_wall_4242_2735_z0.matrix_parent_inverse = Matrix(((1.0, -0.0, 0.0, -0.0), (-0.0, 1.0, -0.0, 8.0), (0.0, -0.0, 1.0, -0.0), (-0.0, 0.0, -0.0, 1.0)))
ob_bloco_dungeon_wall_4242_2735_z0.location = (-1.5, -8.325, 1.32)
ob_bloco_dungeon_wall_4244_2735_z0.parent = ob_parede_externa_norte_y2735_x4240_4247
ob_bloco_dungeon_wall_4244_2735_z0.matrix_parent_inverse = Matrix(((1.0, -0.0, 0.0, -0.0), (-0.0, 1.0, -0.0, 8.0), (0.0, -0.0, 1.0, -0.0), (-0.0, 0.0, -0.0, 1.0)))
ob_bloco_dungeon_wall_4244_2735_z0.location = (0.5, -8.325, 1.32)
ob_bloco_dungeon_wall_4245_2735_z0.parent = ob_parede_externa_norte_y2735_x4240_4247
ob_bloco_dungeon_wall_4245_2735_z0.matrix_parent_inverse = Matrix(((1.0, -0.0, 0.0, -0.0), (-0.0, 1.0, -0.0, 8.0), (0.0, -0.0, 1.0, -0.0), (-0.0, 0.0, -0.0, 1.0)))
ob_bloco_dungeon_wall_4245_2735_z0.location = (1.5, -8.325, 1.32)
ob_bloco_dungeon_wall_4246_2735_z0.parent = ob_parede_externa_norte_y2735_x4240_4247
ob_bloco_dungeon_wall_4246_2735_z0.matrix_parent_inverse = Matrix(((1.0, -0.0, 0.0, -0.0), (-0.0, 1.0, -0.0, 8.0), (0.0, -0.0, 1.0, -0.0), (-0.0, 0.0, -0.0, 1.0)))
ob_bloco_dungeon_wall_4246_2735_z0.location = (2.5, -8.325, 1.32)
ob_bloco_dungeon_wall_4247_2735_z0.parent = ob_parede_externa_norte_y2735_x4240_4247
ob_bloco_dungeon_wall_4247_2735_z0.matrix_parent_inverse = Matrix(((1.0, -0.0, 0.0, -0.0), (-0.0, 1.0, -0.0, 8.0), (0.0, -0.0, 1.0, -0.0), (-0.0, 0.0, -0.0, 1.0)))
ob_bloco_dungeon_wall_4247_2735_z0.location = (3.5, -8.325, 1.32)
ob_parede_externa_sul_y2751_x4240_4247.location = (0.0, 8.0, 0.0)
ob_parede_externa_sul_y2751_x4240_4247.empty_display_type = 'CUBE'
ob_bloco_dungeon_wall_4240_2751_z0.parent = ob_parede_externa_sul_y2751_x4240_4247
ob_bloco_dungeon_wall_4240_2751_z0.matrix_parent_inverse = Matrix(((1.0, -0.0, 0.0, -0.0), (-0.0, 1.0, -0.0, -8.0), (0.0, -0.0, 1.0, -0.0), (-0.0, 0.0, -0.0, 1.0)))
ob_bloco_dungeon_wall_4240_2751_z0.location = (-3.5, 7.675, 1.32)
ob_bloco_dungeon_wall_4241_2751_z0.parent = ob_parede_externa_sul_y2751_x4240_4247
ob_bloco_dungeon_wall_4241_2751_z0.matrix_parent_inverse = Matrix(((1.0, -0.0, 0.0, -0.0), (-0.0, 1.0, -0.0, -8.0), (0.0, -0.0, 1.0, -0.0), (-0.0, 0.0, -0.0, 1.0)))
ob_bloco_dungeon_wall_4241_2751_z0.location = (-2.5, 7.675, 1.32)
ob_bloco_dungeon_wall_4242_2751_z0.parent = ob_parede_externa_sul_y2751_x4240_4247
ob_bloco_dungeon_wall_4242_2751_z0.matrix_parent_inverse = Matrix(((1.0, -0.0, 0.0, -0.0), (-0.0, 1.0, -0.0, -8.0), (0.0, -0.0, 1.0, -0.0), (-0.0, 0.0, -0.0, 1.0)))
ob_bloco_dungeon_wall_4242_2751_z0.location = (-1.5, 7.675, 1.32)
ob_bloco_dungeon_wall_4243_2751_z0.parent = ob_parede_externa_sul_y2751_x4240_4247
ob_bloco_dungeon_wall_4243_2751_z0.matrix_parent_inverse = Matrix(((1.0, -0.0, 0.0, -0.0), (-0.0, 1.0, -0.0, -8.0), (0.0, -0.0, 1.0, -0.0), (-0.0, 0.0, -0.0, 1.0)))
ob_bloco_dungeon_wall_4243_2751_z0.location = (-0.5, 7.675, 1.32)
ob_bloco_dungeon_wall_4244_2751_z0.parent = ob_parede_externa_sul_y2751_x4240_4247
ob_bloco_dungeon_wall_4244_2751_z0.matrix_parent_inverse = Matrix(((1.0, -0.0, 0.0, -0.0), (-0.0, 1.0, -0.0, -8.0), (0.0, -0.0, 1.0, -0.0), (-0.0, 0.0, -0.0, 1.0)))
ob_bloco_dungeon_wall_4244_2751_z0.location = (0.5, 7.675, 1.32)
ob_bloco_dungeon_wall_4245_2751_z0.parent = ob_parede_externa_sul_y2751_x4240_4247
ob_bloco_dungeon_wall_4245_2751_z0.matrix_parent_inverse = Matrix(((1.0, -0.0, 0.0, -0.0), (-0.0, 1.0, -0.0, -8.0), (0.0, -0.0, 1.0, -0.0), (-0.0, 0.0, -0.0, 1.0)))
ob_bloco_dungeon_wall_4245_2751_z0.location = (1.5, 7.675, 1.32)
ob_bloco_dungeon_wall_4246_2751_z0.parent = ob_parede_externa_sul_y2751_x4240_4247
ob_bloco_dungeon_wall_4246_2751_z0.matrix_parent_inverse = Matrix(((1.0, -0.0, 0.0, -0.0), (-0.0, 1.0, -0.0, -8.0), (0.0, -0.0, 1.0, -0.0), (-0.0, 0.0, -0.0, 1.0)))
ob_bloco_dungeon_wall_4246_2751_z0.location = (2.5, 7.675, 1.32)
ob_bloco_dungeon_wall_4247_2751_z0.parent = ob_parede_externa_sul_y2751_x4240_4247
ob_bloco_dungeon_wall_4247_2751_z0.matrix_parent_inverse = Matrix(((1.0, -0.0, 0.0, -0.0), (-0.0, 1.0, -0.0, -8.0), (0.0, -0.0, 1.0, -0.0), (-0.0, 0.0, -0.0, 1.0)))
ob_bloco_dungeon_wall_4247_2751_z0.location = (3.5, 7.675, 1.32)
ob_parede_externa_oeste_x4240_y2743_2743.location = (-3.5, 0.0, 0.0)
ob_parede_externa_oeste_x4240_y2743_2743.empty_display_type = 'CUBE'
ob_bloco_dungeon_wall_4240_2743_z0.parent = ob_parede_externa_oeste_x4240_y2743_2743
ob_bloco_dungeon_wall_4240_2743_z0.matrix_parent_inverse = Matrix(((1.0, -0.0, 0.0, 3.5), (-0.0, 1.0, -0.0, 0.0), (0.0, -0.0, 1.0, -0.0), (-0.0, 0.0, -0.0, 1.0)))
ob_bloco_dungeon_wall_4240_2743_z0.location = (-3.825, 0.0, 1.32)
ob_parede_externa_leste_x4247_y2736_2750.location = (3.5, 0.0, 0.0)
ob_parede_externa_leste_x4247_y2736_2750.empty_display_type = 'CUBE'
ob_bloco_dungeon_wall_4247_2736_z0.parent = ob_parede_externa_leste_x4247_y2736_2750
ob_bloco_dungeon_wall_4247_2736_z0.matrix_parent_inverse = Matrix(((1.0, -0.0, 0.0, -3.5), (-0.0, 1.0, -0.0, 0.0), (0.0, -0.0, 1.0, -0.0), (-0.0, 0.0, -0.0, 1.0)))
ob_bloco_dungeon_wall_4247_2736_z0.location = (3.175, -7.0, 1.32)
ob_bloco_dungeon_wall_4247_2737_z0.parent = ob_parede_externa_leste_x4247_y2736_2750
ob_bloco_dungeon_wall_4247_2737_z0.matrix_parent_inverse = Matrix(((1.0, -0.0, 0.0, -3.5), (-0.0, 1.0, -0.0, 0.0), (0.0, -0.0, 1.0, -0.0), (-0.0, 0.0, -0.0, 1.0)))
ob_bloco_dungeon_wall_4247_2737_z0.location = (3.175, -6.0, 1.32)
ob_bloco_dungeon_wall_4247_2738_z0.parent = ob_parede_externa_leste_x4247_y2736_2750
ob_bloco_dungeon_wall_4247_2738_z0.matrix_parent_inverse = Matrix(((1.0, -0.0, 0.0, -3.5), (-0.0, 1.0, -0.0, 0.0), (0.0, -0.0, 1.0, -0.0), (-0.0, 0.0, -0.0, 1.0)))
ob_bloco_dungeon_wall_4247_2738_z0.location = (3.175, -5.0, 1.32)
ob_bloco_dungeon_wall_4247_2739_z0.parent = ob_parede_externa_leste_x4247_y2736_2750
ob_bloco_dungeon_wall_4247_2739_z0.matrix_parent_inverse = Matrix(((1.0, -0.0, 0.0, -3.5), (-0.0, 1.0, -0.0, 0.0), (0.0, -0.0, 1.0, -0.0), (-0.0, 0.0, -0.0, 1.0)))
ob_bloco_dungeon_wall_4247_2739_z0.location = (3.175, -4.0, 1.32)
ob_bloco_dungeon_wall_4247_2740_z0.parent = ob_parede_externa_leste_x4247_y2736_2750
ob_bloco_dungeon_wall_4247_2740_z0.matrix_parent_inverse = Matrix(((1.0, -0.0, 0.0, -3.5), (-0.0, 1.0, -0.0, 0.0), (0.0, -0.0, 1.0, -0.0), (-0.0, 0.0, -0.0, 1.0)))
ob_bloco_dungeon_wall_4247_2740_z0.location = (3.175, -3.0, 1.32)
ob_bloco_dungeon_wall_4247_2741_z0.parent = ob_parede_externa_leste_x4247_y2736_2750
ob_bloco_dungeon_wall_4247_2741_z0.matrix_parent_inverse = Matrix(((1.0, -0.0, 0.0, -3.5), (-0.0, 1.0, -0.0, 0.0), (0.0, -0.0, 1.0, -0.0), (-0.0, 0.0, -0.0, 1.0)))
ob_bloco_dungeon_wall_4247_2741_z0.location = (3.175, -2.0, 1.32)
ob_bloco_dungeon_wall_4247_2742_z0.parent = ob_parede_externa_leste_x4247_y2736_2750
ob_bloco_dungeon_wall_4247_2742_z0.matrix_parent_inverse = Matrix(((1.0, -0.0, 0.0, -3.5), (-0.0, 1.0, -0.0, 0.0), (0.0, -0.0, 1.0, -0.0), (-0.0, 0.0, -0.0, 1.0)))
ob_bloco_dungeon_wall_4247_2742_z0.location = (3.175, -1.0, 1.32)
ob_bloco_dungeon_wall_4247_2743_z0.parent = ob_parede_externa_leste_x4247_y2736_2750
ob_bloco_dungeon_wall_4247_2743_z0.matrix_parent_inverse = Matrix(((1.0, -0.0, 0.0, -3.5), (-0.0, 1.0, -0.0, 0.0), (0.0, -0.0, 1.0, -0.0), (-0.0, 0.0, -0.0, 1.0)))
ob_bloco_dungeon_wall_4247_2743_z0.location = (3.175, 0.0, 1.32)
ob_bloco_dungeon_wall_4247_2744_z0.parent = ob_parede_externa_leste_x4247_y2736_2750
ob_bloco_dungeon_wall_4247_2744_z0.matrix_parent_inverse = Matrix(((1.0, -0.0, 0.0, -3.5), (-0.0, 1.0, -0.0, 0.0), (0.0, -0.0, 1.0, -0.0), (-0.0, 0.0, -0.0, 1.0)))
ob_bloco_dungeon_wall_4247_2744_z0.location = (3.175, 1.0, 1.32)
ob_bloco_dungeon_wall_4247_2745_z0.parent = ob_parede_externa_leste_x4247_y2736_2750
ob_bloco_dungeon_wall_4247_2745_z0.matrix_parent_inverse = Matrix(((1.0, -0.0, 0.0, -3.5), (-0.0, 1.0, -0.0, 0.0), (0.0, -0.0, 1.0, -0.0), (-0.0, 0.0, -0.0, 1.0)))
ob_bloco_dungeon_wall_4247_2745_z0.location = (3.175, 2.0, 1.32)
ob_bloco_dungeon_wall_4247_2746_z0.parent = ob_parede_externa_leste_x4247_y2736_2750
ob_bloco_dungeon_wall_4247_2746_z0.matrix_parent_inverse = Matrix(((1.0, -0.0, 0.0, -3.5), (-0.0, 1.0, -0.0, 0.0), (0.0, -0.0, 1.0, -0.0), (-0.0, 0.0, -0.0, 1.0)))
ob_bloco_dungeon_wall_4247_2746_z0.location = (3.175, 3.0, 1.32)
ob_bloco_dungeon_wall_4247_2747_z0.parent = ob_parede_externa_leste_x4247_y2736_2750
ob_bloco_dungeon_wall_4247_2747_z0.matrix_parent_inverse = Matrix(((1.0, -0.0, 0.0, -3.5), (-0.0, 1.0, -0.0, 0.0), (0.0, -0.0, 1.0, -0.0), (-0.0, 0.0, -0.0, 1.0)))
ob_bloco_dungeon_wall_4247_2747_z0.location = (3.175, 4.0, 1.32)
ob_bloco_dungeon_wall_4247_2748_z0.parent = ob_parede_externa_leste_x4247_y2736_2750
ob_bloco_dungeon_wall_4247_2748_z0.matrix_parent_inverse = Matrix(((1.0, -0.0, 0.0, -3.5), (-0.0, 1.0, -0.0, 0.0), (0.0, -0.0, 1.0, -0.0), (-0.0, 0.0, -0.0, 1.0)))
ob_bloco_dungeon_wall_4247_2748_z0.location = (3.175, 5.0, 1.32)
ob_bloco_dungeon_wall_4247_2749_z0.parent = ob_parede_externa_leste_x4247_y2736_2750
ob_bloco_dungeon_wall_4247_2749_z0.matrix_parent_inverse = Matrix(((1.0, -0.0, 0.0, -3.5), (-0.0, 1.0, -0.0, 0.0), (0.0, -0.0, 1.0, -0.0), (-0.0, 0.0, -0.0, 1.0)))
ob_bloco_dungeon_wall_4247_2749_z0.location = (3.175, 6.0, 1.32)
ob_bloco_dungeon_wall_4247_2750_z0.parent = ob_parede_externa_leste_x4247_y2736_2750
ob_bloco_dungeon_wall_4247_2750_z0.matrix_parent_inverse = Matrix(((1.0, -0.0, 0.0, -3.5), (-0.0, 1.0, -0.0, 0.0), (0.0, -0.0, 1.0, -0.0), (-0.0, 0.0, -0.0, 1.0)))
ob_bloco_dungeon_wall_4247_2750_z0.location = (3.175, 7.0, 1.32)
ob_parede_interna_ew_02_y2743_x4241_4246.location = (0.0, 0.0, 0.0)
ob_parede_interna_ew_02_y2743_x4241_4246.empty_display_type = 'CUBE'
ob_bloco_dungeon_wall_4241_2743_z0.parent = ob_parede_interna_ew_02_y2743_x4241_4246
ob_bloco_dungeon_wall_4241_2743_z0.location = (-2.5, -0.325, 1.32)
ob_bloco_dungeon_wall_4242_2743_z0.parent = ob_parede_interna_ew_02_y2743_x4241_4246
ob_bloco_dungeon_wall_4242_2743_z0.location = (-1.5, -0.325, 1.32)
ob_bloco_dungeon_wall_4244_2743_z0.parent = ob_parede_interna_ew_02_y2743_x4241_4246
ob_bloco_dungeon_wall_4244_2743_z0.location = (0.5, -0.325, 1.32)
ob_bloco_dungeon_wall_4245_2743_z0.parent = ob_parede_interna_ew_02_y2743_x4241_4246
ob_bloco_dungeon_wall_4245_2743_z0.location = (1.5, -0.325, 1.32)
ob_bloco_dungeon_wall_4246_2743_z0.parent = ob_parede_interna_ew_02_y2743_x4241_4246
ob_bloco_dungeon_wall_4246_2743_z0.location = (2.5, -0.325, 1.32)
ob_moveis_decoracoes.location = (0.0, 0.0, 0.0)
ob_moveis_decoracoes.empty_display_type = 'CUBE'
ob_movel_debris_4240_2736_z0.parent = ob_moveis_decoracoes
ob_movel_debris_4240_2736_z0.location = (-3.5, -7.0, 0.06)
ob_movel_debris_4241_2736_z0.parent = ob_moveis_decoracoes
ob_movel_debris_4241_2736_z0.location = (-2.5, -7.0, 0.06)
ob_movel_debris_4240_2737_z0.parent = ob_moveis_decoracoes
ob_movel_debris_4240_2737_z0.location = (-3.5, -6.0, 0.06)
ob_movel_debris_4241_2737_z0.parent = ob_moveis_decoracoes
ob_movel_debris_4241_2737_z0.location = (-2.5, -6.0, 0.06)
ob_movel_vines_4240_2739_z0.parent = ob_moveis_decoracoes
ob_movel_vines_4240_2739_z0.location = (-3.5, -4.0, 0.06)
ob_movel_vines_4240_2740_z0.parent = ob_moveis_decoracoes
ob_movel_vines_4240_2740_z0.location = (-3.5, -3.0, 0.06)
ob_movel_vines_4240_2741_z0.parent = ob_moveis_decoracoes
ob_movel_vines_4240_2741_z0.location = (-3.5, -2.0, 0.06)
ob_movel_bones_4240_2744_z0.parent = ob_moveis_decoracoes
ob_movel_bones_4240_2744_z0.location = (-3.5, 1.0, 0.06)
ob_movel_bones_4245_2745_z0.parent = ob_moveis_decoracoes
ob_movel_bones_4245_2745_z0.location = (1.5, 2.0, 0.06)
ob_movel_bones_4240_2748_z0.parent = ob_moveis_decoracoes
ob_movel_bones_4240_2748_z0.location = (-3.5, 5.0, 0.06)

# ---- collection membership
col_01_paredes_externas.objects.link(ob_parede_externa_norte_y2735_x4240_4247)
col_01_paredes_externas.objects.link(ob_bloco_dungeon_wall_4240_2735_z0)
col_01_paredes_externas.objects.link(ob_bloco_dungeon_wall_4241_2735_z0)
col_01_paredes_externas.objects.link(ob_bloco_dungeon_wall_4242_2735_z0)
col_01_paredes_externas.objects.link(ob_bloco_dungeon_wall_4244_2735_z0)
col_01_paredes_externas.objects.link(ob_bloco_dungeon_wall_4245_2735_z0)
col_01_paredes_externas.objects.link(ob_bloco_dungeon_wall_4246_2735_z0)
col_01_paredes_externas.objects.link(ob_bloco_dungeon_wall_4247_2735_z0)
col_01_paredes_externas.objects.link(ob_parede_externa_sul_y2751_x4240_4247)
col_01_paredes_externas.objects.link(ob_bloco_dungeon_wall_4240_2751_z0)
col_01_paredes_externas.objects.link(ob_bloco_dungeon_wall_4241_2751_z0)
col_01_paredes_externas.objects.link(ob_bloco_dungeon_wall_4242_2751_z0)
col_01_paredes_externas.objects.link(ob_bloco_dungeon_wall_4243_2751_z0)
col_01_paredes_externas.objects.link(ob_bloco_dungeon_wall_4244_2751_z0)
col_01_paredes_externas.objects.link(ob_bloco_dungeon_wall_4245_2751_z0)
col_01_paredes_externas.objects.link(ob_bloco_dungeon_wall_4246_2751_z0)
col_01_paredes_externas.objects.link(ob_bloco_dungeon_wall_4247_2751_z0)
col_01_paredes_externas.objects.link(ob_parede_externa_oeste_x4240_y2743_2743)
col_01_paredes_externas.objects.link(ob_bloco_dungeon_wall_4240_2743_z0)
col_01_paredes_externas.objects.link(ob_parede_externa_leste_x4247_y2736_2750)
col_01_paredes_externas.objects.link(ob_bloco_dungeon_wall_4247_2736_z0)
col_01_paredes_externas.objects.link(ob_bloco_dungeon_wall_4247_2737_z0)
col_01_paredes_externas.objects.link(ob_bloco_dungeon_wall_4247_2738_z0)
col_01_paredes_externas.objects.link(ob_bloco_dungeon_wall_4247_2739_z0)
col_01_paredes_externas.objects.link(ob_bloco_dungeon_wall_4247_2740_z0)
col_01_paredes_externas.objects.link(ob_bloco_dungeon_wall_4247_2741_z0)
col_01_paredes_externas.objects.link(ob_bloco_dungeon_wall_4247_2742_z0)
col_01_paredes_externas.objects.link(ob_bloco_dungeon_wall_4247_2743_z0)
col_01_paredes_externas.objects.link(ob_bloco_dungeon_wall_4247_2744_z0)
col_01_paredes_externas.objects.link(ob_bloco_dungeon_wall_4247_2745_z0)
col_01_paredes_externas.objects.link(ob_bloco_dungeon_wall_4247_2746_z0)
col_01_paredes_externas.objects.link(ob_bloco_dungeon_wall_4247_2747_z0)
col_01_paredes_externas.objects.link(ob_bloco_dungeon_wall_4247_2748_z0)
col_01_paredes_externas.objects.link(ob_bloco_dungeon_wall_4247_2749_z0)
col_01_paredes_externas.objects.link(ob_bloco_dungeon_wall_4247_2750_z0)
col_02_paredes_internas.objects.link(ob_parede_interna_ew_02_y2743_x4241_4246)
col_02_paredes_internas.objects.link(ob_bloco_dungeon_wall_4241_2743_z0)
col_02_paredes_internas.objects.link(ob_bloco_dungeon_wall_4242_2743_z0)
col_02_paredes_internas.objects.link(ob_bloco_dungeon_wall_4244_2743_z0)
col_02_paredes_internas.objects.link(ob_bloco_dungeon_wall_4245_2743_z0)
col_02_paredes_internas.objects.link(ob_bloco_dungeon_wall_4246_2743_z0)
col_04_moveis_decoracoes.objects.link(ob_moveis_decoracoes)
col_04_moveis_decoracoes.objects.link(ob_movel_debris_4240_2736_z0)
col_04_moveis_decoracoes.objects.link(ob_movel_debris_4241_2736_z0)
col_04_moveis_decoracoes.objects.link(ob_movel_debris_4240_2737_z0)
col_04_moveis_decoracoes.objects.link(ob_movel_debris_4241_2737_z0)
col_04_moveis_decoracoes.objects.link(ob_movel_vines_4240_2739_z0)
col_04_moveis_decoracoes.objects.link(ob_movel_vines_4240_2740_z0)
col_04_moveis_decoracoes.objects.link(ob_movel_vines_4240_2741_z0)
col_04_moveis_decoracoes.objects.link(ob_movel_bones_4240_2744_z0)
col_04_moveis_decoracoes.objects.link(ob_movel_bones_4245_2745_z0)
col_04_moveis_decoracoes.objects.link(ob_movel_bones_4240_2748_z0)

# ---- scene / render settings (as saved in the file)
scene.frame_start = 1; scene.frame_end = 250; scene.frame_set(1)
scene.render.engine = 'BLENDER_EEVEE_NEXT'
scene.render.bake_bias = 0.0
scene.render.bake_samples = 0
scene.cycles.sampling_pattern = 'TABULATED_SOBOL'
scene.eevee.use_volume_custom_range = False
bpy.context.view_layer.update()

# ---- added for rendering (the .blend has no active camera and no usable light): camera, sun + grey world if the file has none
cam_auto = bpy.data.cameras.new('AutoCamera')
cam_auto.lens = 50.0
cam_auto.sensor_width = 36.0
cam_auto.clip_end = 1000.0
ob_auto_camera = bpy.data.objects.new('AutoCamera', cam_auto)
scene.collection.objects.link(ob_auto_camera)
ob_auto_camera.location = (17.0174, -20.7459, 14.9339)
ob_auto_camera.rotation_euler = (1.09748, -7.21219e-08, 0.694738)
scene.camera = ob_auto_camera
light_auto_sun = bpy.data.lights.new('AutoSun', 'SUN')
light_auto_sun.energy = 3.0
light_auto_sun.angle = 0.0523599
ob_auto_sun = bpy.data.objects.new('AutoSun', light_auto_sun)
scene.collection.objects.link(ob_auto_sun)
ob_auto_sun.rotation_euler = (0.872665, 0.174533, 0.523599)
if scene.world is None:
    world_auto = bpy.data.worlds.new('AutoWorld')
    world_auto.color = (0.3, 0.3, 0.3)
    scene.world = world_auto
bpy.context.view_layer.update()
